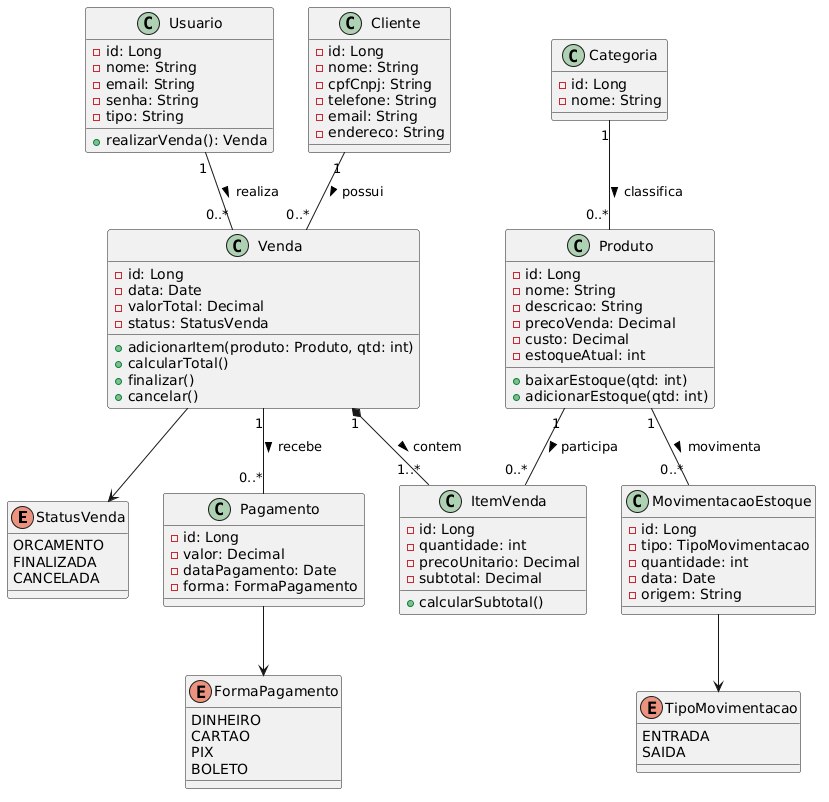

The diagram above was rendered by PlantUML. Its source (embedded in the PNG):
@startuml
' ================= ENUMS =================
enum StatusVenda {
  ORCAMENTO
  FINALIZADA
  CANCELADA
}

enum TipoMovimentacao {
  ENTRADA
  SAIDA
}

enum FormaPagamento {
  DINHEIRO
  CARTAO
  PIX
  BOLETO
}

' ================= CLASSES =================
class Usuario {
  -id: Long
  -nome: String
  -email: String
  -senha: String
  -tipo: String

  +realizarVenda(): Venda
}

class Cliente {
  -id: Long
  -nome: String
  -cpfCnpj: String
  -telefone: String
  -email: String
  -endereco: String
}

class Categoria {
  -id: Long
  -nome: String
}

class Produto {
  -id: Long
  -nome: String
  -descricao: String
  -precoVenda: Decimal
  -custo: Decimal
  -estoqueAtual: int

  +baixarEstoque(qtd: int)
  +adicionarEstoque(qtd: int)
}

class Venda {
  -id: Long
  -data: Date
  -valorTotal: Decimal
  -status: StatusVenda

  +adicionarItem(produto: Produto, qtd: int)
  +calcularTotal()
  +finalizar()
  +cancelar()
}

class ItemVenda {
  -id: Long
  -quantidade: int
  -precoUnitario: Decimal
  -subtotal: Decimal

  +calcularSubtotal()
}

class Pagamento {
  -id: Long
  -valor: Decimal
  -dataPagamento: Date
  -forma: FormaPagamento
}

class MovimentacaoEstoque {
  -id: Long
  -tipo: TipoMovimentacao
  -quantidade: int
  -data: Date
  -origem: String
}

' ================= RELACIONAMENTOS =================
Usuario "1" -- "0..*" Venda : realiza >
Cliente "1" -- "0..*" Venda : possui >

Venda "1" *-- "1..*" ItemVenda : contem >
Produto "1" -- "0..*" ItemVenda : participa >

Venda "1" -- "0..*" Pagamento : recebe >

Produto "1" -- "0..*" MovimentacaoEstoque : movimenta >
Categoria "1" -- "0..*" Produto : classifica >

' ================= RELAÇÃO COM ENUM =================
Venda --> StatusVenda
MovimentacaoEstoque --> TipoMovimentacao
Pagamento --> FormaPagamento
@enduml